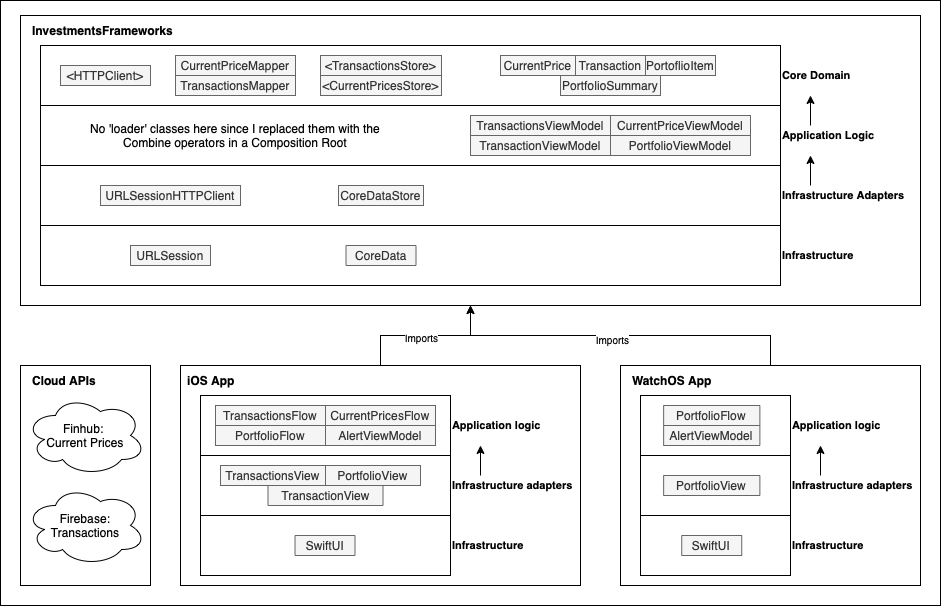

The diagram above was exported from draw.io. Its source (the exported page's mxGraphModel, read from the mxfile embedded in the PNG):
<mxGraphModel dx="1186" dy="770" grid="1" gridSize="10" guides="1" tooltips="1" connect="1" arrows="1" fold="1" page="1" pageScale="1" pageWidth="827" pageHeight="1169" math="0" shadow="0">
  <root>
    <mxCell id="0" />
    <mxCell id="1" parent="0" />
    <mxCell id="2" value="" style="rounded=0;whiteSpace=wrap;html=1;" vertex="1" parent="1">
      <mxGeometry x="1350" y="355" width="940" height="605" as="geometry" />
    </mxCell>
    <mxCell id="3" value="" style="group" vertex="1" connectable="0" parent="1">
      <mxGeometry x="1530" y="720" width="400" height="220" as="geometry" />
    </mxCell>
    <mxCell id="4" value="" style="rounded=0;whiteSpace=wrap;html=1;fontSize=12;" vertex="1" parent="3">
      <mxGeometry width="400" height="220" as="geometry" />
    </mxCell>
    <mxCell id="5" value="Application logic" style="rounded=0;whiteSpace=wrap;html=1;fontFamily=Helvetica;fontSize=11;fontColor=default;labelPosition=right;verticalLabelPosition=middle;align=left;verticalAlign=middle;fontStyle=1" vertex="1" parent="3">
      <mxGeometry x="20" y="30" width="250" height="60" as="geometry" />
    </mxCell>
    <mxCell id="6" value="Infrastructure adapters" style="rounded=0;whiteSpace=wrap;html=1;fontFamily=Helvetica;fontSize=11;fontColor=default;labelPosition=right;verticalLabelPosition=middle;align=left;verticalAlign=middle;fontStyle=1" vertex="1" parent="3">
      <mxGeometry x="20" y="90" width="250" height="60" as="geometry" />
    </mxCell>
    <mxCell id="7" value="Infrastructure" style="rounded=0;whiteSpace=wrap;html=1;fontFamily=Helvetica;fontSize=11;fontColor=default;fontStyle=1;labelPosition=right;verticalLabelPosition=middle;align=left;verticalAlign=middle;" vertex="1" parent="3">
      <mxGeometry x="20" y="150" width="250" height="60" as="geometry" />
    </mxCell>
    <mxCell id="8" value="CurrentPricesFlow" style="rounded=0;whiteSpace=wrap;html=1;fillColor=#f5f5f5;strokeColor=#666666;fontColor=#333333;" vertex="1" parent="3">
      <mxGeometry x="145" y="40" width="110" height="20" as="geometry" />
    </mxCell>
    <mxCell id="9" value="TransactionsFlow" style="rounded=0;whiteSpace=wrap;html=1;fillColor=#f5f5f5;strokeColor=#666666;fontColor=#333333;" vertex="1" parent="3">
      <mxGeometry x="35" y="40" width="110" height="20" as="geometry" />
    </mxCell>
    <mxCell id="10" value="PortfolioFlow" style="rounded=0;whiteSpace=wrap;html=1;fillColor=#f5f5f5;strokeColor=#666666;fontColor=#333333;" vertex="1" parent="3">
      <mxGeometry x="35" y="60" width="110" height="20" as="geometry" />
    </mxCell>
    <mxCell id="11" value="TransactionsView" style="rounded=0;whiteSpace=wrap;html=1;fillColor=#f5f5f5;strokeColor=#666666;fontColor=#333333;" vertex="1" parent="3">
      <mxGeometry x="40" y="100" width="105" height="20" as="geometry" />
    </mxCell>
    <mxCell id="12" value="TransactionView" style="rounded=0;whiteSpace=wrap;html=1;fillColor=#f5f5f5;strokeColor=#666666;fontColor=#333333;" vertex="1" parent="3">
      <mxGeometry x="87.5" y="120" width="115" height="20" as="geometry" />
    </mxCell>
    <mxCell id="13" value="PortfolioView" style="rounded=0;whiteSpace=wrap;html=1;fillColor=#f5f5f5;strokeColor=#666666;fontColor=#333333;" vertex="1" parent="3">
      <mxGeometry x="145" y="100" width="95" height="20" as="geometry" />
    </mxCell>
    <mxCell id="14" value="SwiftUI" style="rounded=0;whiteSpace=wrap;html=1;fillColor=#f5f5f5;strokeColor=#666666;fontColor=#333333;" vertex="1" parent="3">
      <mxGeometry x="114.5" y="170" width="60" height="20" as="geometry" />
    </mxCell>
    <mxCell id="15" value="" style="endArrow=classic;html=1;fontFamily=Helvetica;fontSize=11;fontColor=default;" edge="1" parent="3">
      <mxGeometry width="50" height="50" relative="1" as="geometry">
        <mxPoint x="300" y="110" as="sourcePoint" />
        <mxPoint x="300" y="80" as="targetPoint" />
      </mxGeometry>
    </mxCell>
    <mxCell id="16" value="AlertViewModel" style="rounded=0;whiteSpace=wrap;html=1;fillColor=#f5f5f5;strokeColor=#666666;fontColor=#333333;" vertex="1" parent="3">
      <mxGeometry x="145" y="60" width="110" height="20" as="geometry" />
    </mxCell>
    <mxCell id="17" value="iOS App" style="text;html=1;strokeColor=none;fillColor=none;align=left;verticalAlign=middle;whiteSpace=wrap;rounded=0;fontSize=12;fontStyle=1" vertex="1" parent="3">
      <mxGeometry x="5" width="60" height="30" as="geometry" />
    </mxCell>
    <mxCell id="18" value="" style="group" vertex="1" connectable="0" parent="1">
      <mxGeometry x="1970" y="720" width="300" height="220" as="geometry" />
    </mxCell>
    <mxCell id="19" value="" style="rounded=0;whiteSpace=wrap;html=1;fontSize=12;" vertex="1" parent="18">
      <mxGeometry width="300" height="220" as="geometry" />
    </mxCell>
    <mxCell id="20" value="Application logic" style="rounded=0;whiteSpace=wrap;html=1;fontFamily=Helvetica;fontSize=11;fontColor=default;labelPosition=right;verticalLabelPosition=middle;align=left;verticalAlign=middle;fontStyle=1" vertex="1" parent="18">
      <mxGeometry x="20" y="30" width="150" height="60" as="geometry" />
    </mxCell>
    <mxCell id="21" value="Infrastructure adapters" style="rounded=0;whiteSpace=wrap;html=1;fontFamily=Helvetica;fontSize=11;fontColor=default;labelPosition=right;verticalLabelPosition=middle;align=left;verticalAlign=middle;fontStyle=1" vertex="1" parent="18">
      <mxGeometry x="20" y="90" width="150" height="60" as="geometry" />
    </mxCell>
    <mxCell id="22" value="Infrastructure" style="rounded=0;whiteSpace=wrap;html=1;fontFamily=Helvetica;fontSize=11;fontColor=default;fontStyle=1;labelPosition=right;verticalLabelPosition=middle;align=left;verticalAlign=middle;" vertex="1" parent="18">
      <mxGeometry x="20" y="150" width="150" height="60" as="geometry" />
    </mxCell>
    <mxCell id="23" value="PortfolioFlow" style="rounded=0;whiteSpace=wrap;html=1;fillColor=#f5f5f5;strokeColor=#666666;fontColor=#333333;" vertex="1" parent="18">
      <mxGeometry x="43.13000000000011" y="40" width="96.25" height="20" as="geometry" />
    </mxCell>
    <mxCell id="24" value="PortfolioView" style="rounded=0;whiteSpace=wrap;html=1;fillColor=#f5f5f5;strokeColor=#666666;fontColor=#333333;" vertex="1" parent="18">
      <mxGeometry x="43.13000000000011" y="110" width="96.25" height="20" as="geometry" />
    </mxCell>
    <mxCell id="25" value="SwiftUI" style="rounded=0;whiteSpace=wrap;html=1;fillColor=#f5f5f5;strokeColor=#666666;fontColor=#333333;" vertex="1" parent="18">
      <mxGeometry x="61.25" y="170" width="60" height="20" as="geometry" />
    </mxCell>
    <mxCell id="26" value="" style="endArrow=classic;html=1;fontFamily=Helvetica;fontSize=11;fontColor=default;" edge="1" parent="18">
      <mxGeometry width="50" height="50" relative="1" as="geometry">
        <mxPoint x="200.00000000000045" y="110" as="sourcePoint" />
        <mxPoint x="200.00000000000045" y="80" as="targetPoint" />
      </mxGeometry>
    </mxCell>
    <mxCell id="27" value="AlertViewModel" style="rounded=0;whiteSpace=wrap;html=1;fillColor=#f5f5f5;strokeColor=#666666;fontColor=#333333;" vertex="1" parent="18">
      <mxGeometry x="43.13000000000011" y="60" width="96.25" height="20" as="geometry" />
    </mxCell>
    <mxCell id="28" value="WatchOS App" style="text;html=1;strokeColor=none;fillColor=none;align=left;verticalAlign=middle;whiteSpace=wrap;rounded=0;fontSize=12;fontStyle=1" vertex="1" parent="18">
      <mxGeometry x="10" width="125" height="30" as="geometry" />
    </mxCell>
    <mxCell id="29" style="edgeStyle=orthogonalEdgeStyle;rounded=0;orthogonalLoop=1;jettySize=auto;html=1;entryX=0.5;entryY=1;entryDx=0;entryDy=0;fontSize=12;" edge="1" source="19" target="33" parent="1">
      <mxGeometry relative="1" as="geometry" />
    </mxCell>
    <mxCell id="30" value="Imports" style="edgeLabel;html=1;align=center;verticalAlign=middle;resizable=0;points=[];fontSize=10;" vertex="1" connectable="0" parent="29">
      <mxGeometry x="0.0517" y="3" relative="1" as="geometry">
        <mxPoint as="offset" />
      </mxGeometry>
    </mxCell>
    <mxCell id="31" style="edgeStyle=orthogonalEdgeStyle;rounded=0;orthogonalLoop=1;jettySize=auto;html=1;fontSize=12;" edge="1" source="4" target="33" parent="1">
      <mxGeometry relative="1" as="geometry" />
    </mxCell>
    <mxCell id="32" value="Imports" style="edgeLabel;html=1;align=center;verticalAlign=middle;resizable=0;points=[];fontSize=10;" vertex="1" connectable="0" parent="31">
      <mxGeometry x="-0.0639" y="-1" relative="1" as="geometry">
        <mxPoint as="offset" />
      </mxGeometry>
    </mxCell>
    <mxCell id="33" value="" style="rounded=0;whiteSpace=wrap;html=1;fontSize=12;" vertex="1" parent="1">
      <mxGeometry x="1370" y="370" width="900" height="290" as="geometry" />
    </mxCell>
    <mxCell id="34" value="Core Domain" style="rounded=0;whiteSpace=wrap;html=1;fontFamily=Helvetica;fontSize=11;fontColor=default;labelPosition=right;verticalLabelPosition=middle;align=left;verticalAlign=middle;fontStyle=1" vertex="1" parent="1">
      <mxGeometry x="1390" y="400" width="740" height="60" as="geometry" />
    </mxCell>
    <mxCell id="35" value="Application Logic" style="rounded=0;whiteSpace=wrap;html=1;fontFamily=Helvetica;fontSize=11;fontColor=default;labelPosition=right;verticalLabelPosition=middle;align=left;verticalAlign=middle;fontStyle=1" vertex="1" parent="1">
      <mxGeometry x="1390" y="460" width="740" height="60" as="geometry" />
    </mxCell>
    <mxCell id="36" value="Infrastructure" style="rounded=0;whiteSpace=wrap;html=1;fontFamily=Helvetica;fontSize=11;fontColor=default;fontStyle=1;labelPosition=right;verticalLabelPosition=middle;align=left;verticalAlign=middle;" vertex="1" parent="1">
      <mxGeometry x="1390" y="580" width="740" height="60" as="geometry" />
    </mxCell>
    <mxCell id="37" value="Infrastructure Adapters" style="rounded=0;whiteSpace=wrap;html=1;fontFamily=Helvetica;fontSize=11;fontColor=default;labelPosition=right;verticalLabelPosition=middle;align=left;verticalAlign=middle;fontStyle=1" vertex="1" parent="1">
      <mxGeometry x="1390" y="520" width="740" height="60" as="geometry" />
    </mxCell>
    <mxCell id="38" value="CurrentPrice" style="rounded=0;whiteSpace=wrap;html=1;fillColor=#f5f5f5;strokeColor=#666666;fontColor=#333333;" vertex="1" parent="1">
      <mxGeometry x="1850" y="410" width="75" height="20" as="geometry" />
    </mxCell>
    <mxCell id="39" value="Transaction" style="rounded=0;whiteSpace=wrap;html=1;fillColor=#f5f5f5;strokeColor=#666666;fontColor=#333333;" vertex="1" parent="1">
      <mxGeometry x="1925" y="410" width="70" height="20" as="geometry" />
    </mxCell>
    <mxCell id="40" value="CurrentPriceViewModel" style="rounded=0;whiteSpace=wrap;html=1;fillColor=#f5f5f5;strokeColor=#666666;fontColor=#333333;" vertex="1" parent="1">
      <mxGeometry x="1960" y="470" width="140" height="20" as="geometry" />
    </mxCell>
    <mxCell id="41" value="TransactionsViewModel" style="rounded=0;whiteSpace=wrap;html=1;fillColor=#f5f5f5;strokeColor=#666666;fontColor=#333333;" vertex="1" parent="1">
      <mxGeometry x="1820" y="470" width="140" height="20" as="geometry" />
    </mxCell>
    <mxCell id="42" value="TransactionViewModel" style="rounded=0;whiteSpace=wrap;html=1;fillColor=#f5f5f5;strokeColor=#666666;fontColor=#333333;" vertex="1" parent="1">
      <mxGeometry x="1820" y="490" width="140" height="20" as="geometry" />
    </mxCell>
    <mxCell id="43" value="PortfolioViewModel" style="rounded=0;whiteSpace=wrap;html=1;fillColor=#f5f5f5;strokeColor=#666666;fontColor=#333333;" vertex="1" parent="1">
      <mxGeometry x="1960" y="490" width="140" height="20" as="geometry" />
    </mxCell>
    <mxCell id="44" value="&amp;lt;TransactionsStore&amp;gt;" style="rounded=0;whiteSpace=wrap;html=1;fillColor=#f5f5f5;strokeColor=#666666;fontColor=#333333;" vertex="1" parent="1">
      <mxGeometry x="1670" y="410" width="121" height="20" as="geometry" />
    </mxCell>
    <mxCell id="45" value="&amp;lt;CurrentPricesStore&amp;gt;" style="rounded=0;whiteSpace=wrap;html=1;fillColor=#f5f5f5;strokeColor=#666666;fontColor=#333333;" vertex="1" parent="1">
      <mxGeometry x="1670" y="430" width="121" height="20" as="geometry" />
    </mxCell>
    <mxCell id="46" value="CoreDataStore" style="rounded=0;whiteSpace=wrap;html=1;fillColor=#f5f5f5;strokeColor=#666666;fontColor=#333333;" vertex="1" parent="1">
      <mxGeometry x="1688" y="540" width="85" height="20" as="geometry" />
    </mxCell>
    <mxCell id="47" value="CoreData" style="rounded=0;whiteSpace=wrap;html=1;fillColor=#f5f5f5;strokeColor=#666666;fontColor=#333333;" vertex="1" parent="1">
      <mxGeometry x="1695.5" y="600" width="70" height="20" as="geometry" />
    </mxCell>
    <mxCell id="48" value="&amp;lt;HTTPClient&amp;gt;" style="rounded=0;whiteSpace=wrap;html=1;fillColor=#f5f5f5;strokeColor=#666666;fontColor=#333333;" vertex="1" parent="1">
      <mxGeometry x="1410" y="420" width="90" height="20" as="geometry" />
    </mxCell>
    <mxCell id="49" value="URLSessionHTTPClient" style="rounded=0;whiteSpace=wrap;html=1;fillColor=#f5f5f5;strokeColor=#666666;fontColor=#333333;" vertex="1" parent="1">
      <mxGeometry x="1450" y="540" width="140" height="20" as="geometry" />
    </mxCell>
    <mxCell id="50" value="URLSession" style="rounded=0;whiteSpace=wrap;html=1;fillColor=#f5f5f5;strokeColor=#666666;fontColor=#333333;" vertex="1" parent="1">
      <mxGeometry x="1480" y="600" width="80" height="20" as="geometry" />
    </mxCell>
    <mxCell id="51" value="" style="endArrow=classic;html=1;fontFamily=Helvetica;fontSize=11;fontColor=default;" edge="1" parent="1">
      <mxGeometry width="50" height="50" relative="1" as="geometry">
        <mxPoint x="2160" y="540" as="sourcePoint" />
        <mxPoint x="2160" y="510" as="targetPoint" />
      </mxGeometry>
    </mxCell>
    <mxCell id="52" value="" style="endArrow=classic;html=1;fontFamily=Helvetica;fontSize=11;fontColor=default;" edge="1" parent="1">
      <mxGeometry width="50" height="50" relative="1" as="geometry">
        <mxPoint x="2160" y="480" as="sourcePoint" />
        <mxPoint x="2160" y="450" as="targetPoint" />
      </mxGeometry>
    </mxCell>
    <mxCell id="53" value="PortoflioItem" style="rounded=0;whiteSpace=wrap;html=1;fillColor=#f5f5f5;strokeColor=#666666;fontColor=#333333;" vertex="1" parent="1">
      <mxGeometry x="1995" y="410" width="70" height="20" as="geometry" />
    </mxCell>
    <mxCell id="54" value="PortfolioSummary" style="rounded=0;whiteSpace=wrap;html=1;fillColor=#f5f5f5;strokeColor=#666666;fontColor=#333333;" vertex="1" parent="1">
      <mxGeometry x="1910" y="430" width="100" height="20" as="geometry" />
    </mxCell>
    <mxCell id="55" value="No 'loader' classes here since I replaced them with the Combine operators in a Composition Root" style="text;strokeColor=none;fillColor=none;html=1;fontSize=12;fontStyle=0;verticalAlign=middle;align=center;fontFamily=Helvetica;fontColor=default;whiteSpace=wrap;" vertex="1" parent="1">
      <mxGeometry x="1425" y="470" width="320" height="40" as="geometry" />
    </mxCell>
    <mxCell id="56" value="CurrentPriceMapper" style="rounded=0;whiteSpace=wrap;html=1;fillColor=#f5f5f5;strokeColor=#666666;fontColor=#333333;" vertex="1" parent="1">
      <mxGeometry x="1525" y="410" width="120" height="20" as="geometry" />
    </mxCell>
    <mxCell id="57" value="TransactionsMapper" style="rounded=0;whiteSpace=wrap;html=1;fillColor=#f5f5f5;strokeColor=#666666;fontColor=#333333;" vertex="1" parent="1">
      <mxGeometry x="1525" y="430" width="120" height="20" as="geometry" />
    </mxCell>
    <mxCell id="58" value="InvestmentsFrameworks" style="text;html=1;strokeColor=none;fillColor=none;align=left;verticalAlign=middle;whiteSpace=wrap;rounded=0;fontSize=12;fontStyle=1" vertex="1" parent="1">
      <mxGeometry x="1380" y="370" width="60" height="30" as="geometry" />
    </mxCell>
    <mxCell id="59" value="" style="group" vertex="1" connectable="0" parent="1">
      <mxGeometry x="1370" y="720" width="130" height="220" as="geometry" />
    </mxCell>
    <mxCell id="60" value="" style="rounded=0;whiteSpace=wrap;html=1;" vertex="1" parent="59">
      <mxGeometry width="130" height="220" as="geometry" />
    </mxCell>
    <mxCell id="61" value="Firebase: Transactions" style="ellipse;shape=cloud;whiteSpace=wrap;html=1;" vertex="1" parent="59">
      <mxGeometry x="5" y="120" width="120" height="80" as="geometry" />
    </mxCell>
    <mxCell id="62" value="Finhub: &lt;br&gt;Current Prices" style="ellipse;shape=cloud;whiteSpace=wrap;html=1;" vertex="1" parent="59">
      <mxGeometry x="5" y="30" width="120" height="80" as="geometry" />
    </mxCell>
    <mxCell id="63" value="Cloud APIs" style="text;html=1;strokeColor=none;fillColor=none;align=left;verticalAlign=middle;whiteSpace=wrap;rounded=0;fontSize=12;fontStyle=1" vertex="1" parent="59">
      <mxGeometry x="10" width="70" height="30" as="geometry" />
    </mxCell>
  </root>
</mxGraphModel>